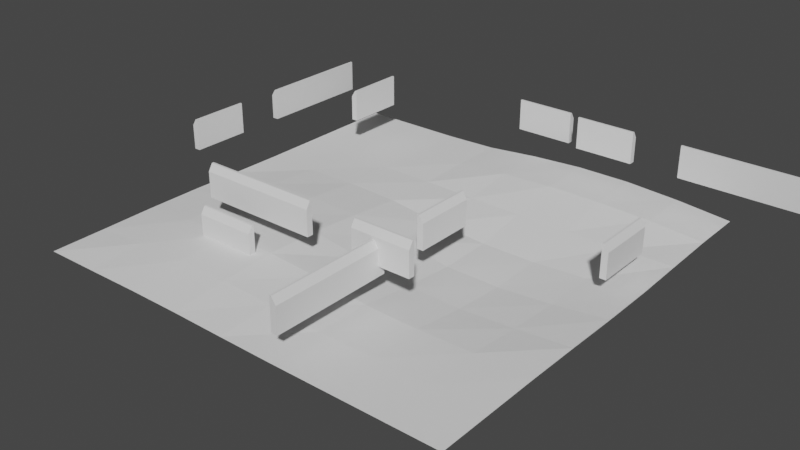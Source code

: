 # Source: haus.blend  (saved by Blender 3.1.7; exported with 4.5.12 LTS)
import bpy
from mathutils import Matrix  # noqa: F401  (used for matrix-valued properties, if any)

bpy.ops.wm.read_factory_settings(use_empty=True)
scene = bpy.context.scene
scene.name = 'Scene'

# ---- collections
col_haus = bpy.data.collections.new('haus'); scene.collection.children.link(col_haus)
col_wall_section = bpy.data.collections.new('wall-section'); col_haus.children.link(col_wall_section)

# ---- world
world_world = bpy.data.worlds.new('World'); scene.world = world_world
world_world.use_nodes = True; world_world.node_tree.nodes.clear()
_N = world_world.node_tree.nodes; _L = world_world.node_tree.links
n0 = _N.new('ShaderNodeOutputWorld'); n0.name = 'World Output'; n0.location = (300, 300)
n1 = _N.new('ShaderNodeBackground'); n1.name = 'Background'; n1.location = (10, 300)
n1.inputs[0].default_value = (0.05088, 0.05088, 0.05088, 1.0)
_L.new(n1.outputs[0], n0.inputs[0])
n0.is_active_output = True
world_world.color = (0.05088, 0.05088, 0.05088)
world_world.use_sun_shadow = False
world_world.sun_shadow_jitter_overblur = 0.0

# ---- meshes
me_plane = bpy.data.meshes.new('Plane')
me_plane.from_pydata([(-1.0, -1.0, 0.0), (1.0, -1.0, 0.0), (-1.0, 1.0, 0.0), (1.0, 1.0, 0.006139), (-1.0, 0.0, 0.002513), (0.0, -1.0, 0.002513), (1.0, 0.0, -0.007945), (0.0, 1.0, 0.02935), (0.0, 0.0, -0.01875), (-1.0, -0.5, 0.006139), (0.5, -1.0, 0.0), (1.0, 0.5, -0.00074), (-0.5, 1.0, 0.0), (-1.0, 0.5, 0.0), (-0.5, -1.0, 0.006139), (1.0, -0.5, 0.0), (0.5, 1.0, 0.04356), (0.0, 0.5, -0.005675), (0.0, -0.5, 0.02614), (-0.5, 0.0, 0.02935), (0.5, 0.0, -0.05637), (0.5, -0.5, -0.007945), (-0.5, -0.5, 0.04356), (-0.5, 0.5, 0.0), (0.5, 0.5, -0.0088), (-1.0, -0.75, 0.002513), (0.75, -1.0, 0.0), (1.0, 0.75, 0.006135), (-0.75, 1.0, 0.0), (-1.0, 0.25, 0.0), (-0.25, -1.0, 0.006139), (1.0, -0.25, -0.003253), (0.25, 1.0, 0.04356), (0.0, 0.75, 0.02609), (0.0, -0.25, 0.004682), (-0.75, 0.0, 0.01916), (0.25, 0.0, -0.05385), (-1.0, -0.25, 0.006139), (0.25, -1.0, 0.0), (1.0, 0.25, -0.007945), (-0.25, 1.0, 0.006139), (-1.0, 0.75, 0.0), (-0.75, -1.0, 0.002513), (1.0, -0.75, 0.0), (0.75, 1.0, 0.02935), (0.0, 0.25, -0.03299), (0.0, -0.75, 0.01916), (-0.25, 0.0, 0.02147), (0.75, 0.0, -0.03798), (0.5, -0.25, -0.03798), (0.5, -0.75, 0.0), (0.25, -0.5, -0.001804), (0.75, -0.5, -0.003253), (-0.5, -0.25, 0.04356), (-0.5, -0.75, 0.02935), (-0.75, -0.5, 0.02935), (-0.25, -0.5, 0.04356), (-0.5, 0.75, 0.0), (-0.5, 0.25, 0.006139), (-0.75, 0.5, 0.0), (-0.25, 0.5, -0.00074), (0.5, 0.75, 0.03561), (0.5, 0.25, -0.0504), (0.25, 0.5, -0.0088), (0.75, 0.5, -0.005675), (0.75, 0.25, -0.03551), (0.25, 0.25, -0.0504), (0.25, 0.75, 0.03561), (-0.25, 0.25, -0.001802), (-0.75, 0.25, 0.002513), (-0.75, 0.75, 0.0), (-0.25, -0.75, 0.02935), (-0.75, -0.75, 0.01916), (-0.75, -0.25, 0.02935), (0.75, -0.75, 0.0), (0.25, -0.75, 0.002513), (0.25, -0.25, -0.03184), (0.75, -0.25, -0.0248), (-0.25, -0.25, 0.0404), (-0.25, 0.75, 0.006135), (0.75, 0.75, 0.02609)], [], [(80, 27, 3, 44), (79, 33, 7, 40), (78, 34, 8, 47), (77, 31, 6, 48), (76, 49, 20, 36), (75, 50, 21, 51), (74, 43, 15, 52), (73, 53, 19, 35), (72, 54, 22, 55), (71, 46, 18, 56), (70, 57, 12, 28), (69, 58, 23, 59), (68, 45, 17, 60), (67, 61, 16, 32), (66, 62, 24, 63), (65, 39, 11, 64), (62, 65, 64, 24), (20, 48, 65, 62), (48, 6, 39, 65), (45, 66, 63, 17), (8, 36, 66, 45), (36, 20, 62, 66), (33, 67, 32, 7), (17, 63, 67, 33), (63, 24, 61, 67), (58, 68, 60, 23), (19, 47, 68, 58), (47, 8, 45, 68), (29, 69, 59, 13), (4, 35, 69, 29), (35, 19, 58, 69), (41, 70, 28, 2), (13, 59, 70, 41), (59, 23, 57, 70), (54, 71, 56, 22), (14, 30, 71, 54), (30, 5, 46, 71), (25, 72, 55, 9), (0, 42, 72, 25), (42, 14, 54, 72), (37, 73, 35, 4), (9, 55, 73, 37), (55, 22, 53, 73), (50, 74, 52, 21), (10, 26, 74, 50), (26, 1, 43, 74), (46, 75, 51, 18), (5, 38, 75, 46), (38, 10, 50, 75), (34, 76, 36, 8), (18, 51, 76, 34), (51, 21, 49, 76), (49, 77, 48, 20), (21, 52, 77, 49), (52, 15, 31, 77), (53, 78, 47, 19), (22, 56, 78, 53), (56, 18, 34, 78), (57, 79, 40, 12), (23, 60, 79, 57), (60, 17, 33, 79), (61, 80, 44, 16), (24, 64, 80, 61), (64, 11, 27, 80)])
_uv = me_plane.uv_layers.new(name='UVMap')
_uv.uv.foreach_set('vector', [0.875, 0.875, 1.0, 0.875, 1.0, 1.0, 0.875, 1.0, 0.375, 0.875, 0.5, 0.875, 0.5, 1.0, 0.375, 1.0, 0.375, 0.375, 0.5, 0.375, 0.5, 0.5, 0.375, 0.5, 0.875, 0.375, 1.0, 0.375, 1.0, 0.5, 0.875, 0.5, 0.625, 0.375, 0.75, 0.375, 0.75, 0.5, 0.625, 0.5, 0.625, 0.125, 0.75, 0.125, 0.75, 0.25, 0.625, 0.25, 0.875, 0.125, 1.0, 0.125, 1.0, 0.25, 0.875, 0.25, 0.125, 0.375, 0.25, 0.375, 0.25, 0.5, 0.125, 0.5, 0.125, 0.125, 0.25, 0.125, 0.25, 0.25, 0.125, 0.25, 0.375, 0.125, 0.5, 0.125, 0.5, 0.25, 0.375, 0.25, 0.125, 0.875, 0.25, 0.875, 0.25, 1.0, 0.125, 1.0, 0.125, 0.625, 0.25, 0.625, 0.25, 0.75, 0.125, 0.75, 0.375, 0.625, 0.5, 0.625, 0.5, 0.75, 0.375, 0.75, 0.625, 0.875, 0.75, 0.875, 0.75, 1.0, 0.625, 1.0, 0.625, 0.625, 0.75, 0.625, 0.75, 0.75, 0.625, 0.75, 0.875, 0.625, 1.0, 0.625, 1.0, 0.75, 0.875, 0.75, 0.75, 0.625, 0.875, 0.625, 0.875, 0.75, 0.75, 0.75, 0.75, 0.5, 0.875, 0.5, 0.875, 0.625, 0.75, 0.625, 0.875, 0.5, 1.0, 0.5, 1.0, 0.625, 0.875, 0.625, 0.5, 0.625, 0.625, 0.625, 0.625, 0.75, 0.5, 0.75, 0.5, 0.5, 0.625, 0.5, 0.625, 0.625, 0.5, 0.625, 0.625, 0.5, 0.75, 0.5, 0.75, 0.625, 0.625, 0.625, 0.5, 0.875, 0.625, 0.875, 0.625, 1.0, 0.5, 1.0, 0.5, 0.75, 0.625, 0.75, 0.625, 0.875, 0.5, 0.875, 0.625, 0.75, 0.75, 0.75, 0.75, 0.875, 0.625, 0.875, 0.25, 0.625, 0.375, 0.625, 0.375, 0.75, 0.25, 0.75, 0.25, 0.5, 0.375, 0.5, 0.375, 0.625, 0.25, 0.625, 0.375, 0.5, 0.5, 0.5, 0.5, 0.625, 0.375, 0.625, 0.0, 0.625, 0.125, 0.625, 0.125, 0.75, 0.0, 0.75, 0.0, 0.5, 0.125, 0.5, 0.125, 0.625, 0.0, 0.625, 0.125, 0.5, 0.25, 0.5, 0.25, 0.625, 0.125, 0.625, 0.0, 0.875, 0.125, 0.875, 0.125, 1.0, 0.0, 1.0, 0.0, 0.75, 0.125, 0.75, 0.125, 0.875, 0.0, 0.875, 0.125, 0.75, 0.25, 0.75, 0.25, 0.875, 0.125, 0.875, 0.25, 0.125, 0.375, 0.125, 0.375, 0.25, 0.25, 0.25, 0.25, 0.0, 0.375, 0.0, 0.375, 0.125, 0.25, 0.125, 0.375, 0.0, 0.5, 0.0, 0.5, 0.125, 0.375, 0.125, 0.0, 0.125, 0.125, 0.125, 0.125, 0.25, 0.0, 0.25, 0.0, 0.0, 0.125, 0.0, 0.125, 0.125, 0.0, 0.125, 0.125, 0.0, 0.25, 0.0, 0.25, 0.125, 0.125, 0.125, 0.0, 0.375, 0.125, 0.375, 0.125, 0.5, 0.0, 0.5, 0.0, 0.25, 0.125, 0.25, 0.125, 0.375, 0.0, 0.375, 0.125, 0.25, 0.25, 0.25, 0.25, 0.375, 0.125, 0.375, 0.75, 0.125, 0.875, 0.125, 0.875, 0.25, 0.75, 0.25, 0.75, 0.0, 0.875, 0.0, 0.875, 0.125, 0.75, 0.125, 0.875, 0.0, 1.0, 0.0, 1.0, 0.125, 0.875, 0.125, 0.5, 0.125, 0.625, 0.125, 0.625, 0.25, 0.5, 0.25, 0.5, 0.0, 0.625, 0.0, 0.625, 0.125, 0.5, 0.125, 0.625, 0.0, 0.75, 0.0, 0.75, 0.125, 0.625, 0.125, 0.5, 0.375, 0.625, 0.375, 0.625, 0.5, 0.5, 0.5, 0.5, 0.25, 0.625, 0.25, 0.625, 0.375, 0.5, 0.375, 0.625, 0.25, 0.75, 0.25, 0.75, 0.375, 0.625, 0.375, 0.75, 0.375, 0.875, 0.375, 0.875, 0.5, 0.75, 0.5, 0.75, 0.25, 0.875, 0.25, 0.875, 0.375, 0.75, 0.375, 0.875, 0.25, 1.0, 0.25, 1.0, 0.375, 0.875, 0.375, 0.25, 0.375, 0.375, 0.375, 0.375, 0.5, 0.25, 0.5, 0.25, 0.25, 0.375, 0.25, 0.375, 0.375, 0.25, 0.375, 0.375, 0.25, 0.5, 0.25, 0.5, 0.375, 0.375, 0.375, 0.25, 0.875, 0.375, 0.875, 0.375, 1.0, 0.25, 1.0, 0.25, 0.75, 0.375, 0.75, 0.375, 0.875, 0.25, 0.875, 0.375, 0.75, 0.5, 0.75, 0.5, 0.875, 0.375, 0.875, 0.75, 0.875, 0.875, 0.875, 0.875, 1.0, 0.75, 1.0, 0.75, 0.75, 0.875, 0.75, 0.875, 0.875, 0.75, 0.875, 0.875, 0.75, 1.0, 0.75, 1.0, 0.875, 0.875, 0.875])
me_plane.use_remesh_fix_poles = True
me_plane.use_remesh_preserve_attributes = False
me_plane.update()
me_cube_001 = bpy.data.meshes.new('Cube.001')
me_cube_001.from_pydata([(-1.0, -1.0, -1.0), (-1.0, 0.3652, 1.0), (-1.0, 1.0, -1.0), (-1.0, 1.0, 1.0), (1.0, -1.0, -1.0), (1.0, 0.3652, 1.0), (1.0, 1.0, -1.0), (1.0, 1.0, 1.0), (-1.0, -1.0, 0.5705), (-1.0, 1.0, 0.5705), (1.0, 1.0, 0.5705), (1.0, -1.0, 0.5705)], [], [(8, 1, 3, 9), (9, 3, 7, 10), (10, 7, 5, 11), (11, 5, 1, 8), (2, 6, 4, 0), (7, 3, 1, 5), (4, 11, 8, 0), (6, 10, 11, 4), (2, 9, 10, 6), (0, 8, 9, 2)])
_uv = me_cube_001.uv_layers.new(name='UVMap')
_uv.uv.foreach_set('vector', [0.5713, 0.0, 0.625, 0.0, 0.625, 0.25, 0.5713, 0.25, 0.5713, 0.25, 0.625, 0.25, 0.625, 0.5, 0.5713, 0.5, 0.5713, 0.5, 0.625, 0.5, 0.625, 0.75, 0.5713, 0.75, 0.5713, 0.75, 0.625, 0.75, 0.625, 1.0, 0.5713, 1.0, 0.125, 0.5, 0.375, 0.5, 0.375, 0.75, 0.125, 0.75, 0.625, 0.5, 0.875, 0.5, 0.875, 0.75, 0.625, 0.75, 0.375, 0.75, 0.5713, 0.75, 0.5713, 1.0, 0.375, 1.0, 0.375, 0.5, 0.5713, 0.5, 0.5713, 0.75, 0.375, 0.75, 0.375, 0.25, 0.5713, 0.25, 0.5713, 0.5, 0.375, 0.5, 0.375, 0.0, 0.5713, 0.0, 0.5713, 0.25, 0.375, 0.25])
me_cube_001.use_remesh_fix_poles = True
me_cube_001.use_remesh_preserve_attributes = False
me_cube_001.update()

# ---- objects
ob_empty_007 = bpy.data.objects.new('Empty.007', None)
ob_resource_groundtest = bpy.data.objects.new('Resource:GroundTest', me_plane)
ob_empty = bpy.data.objects.new('Empty', None)
ob_empty_001 = bpy.data.objects.new('Empty.001', None)
ob_empty_002 = bpy.data.objects.new('Empty.002', None)
ob_empty_003 = bpy.data.objects.new('Empty.003', None)
ob_empty_004 = bpy.data.objects.new('Empty.004', None)
ob_empty_005 = bpy.data.objects.new('Empty.005', None)
ob_empty_006 = bpy.data.objects.new('Empty.006', None)
ob_resource_wallsection = bpy.data.objects.new('Resource:WallSection', me_cube_001)

# ---- transforms, parenting, visibility, modifiers, constraints
ob_empty_007.location = (3.434, 7.381, 0.4623)
ob_empty_007.rotation_euler = (0.0, -0.0, 1.571)
ob_empty_007.empty_display_type = 'ARROWS'
ob_empty_007.show_instancer_for_viewport = False
ob_empty_007.instance_type = 'COLLECTION'
ob_resource_groundtest.location = (0.0, 0.0, 0.0)
ob_resource_groundtest.scale = (10.28, 10.28, 10.28)
ob_empty.location = (-2.971, -4.041, 0.932)
ob_empty.rotation_euler = (0.0, -0.0, 1.571)
ob_empty.show_instancer_for_viewport = False
ob_empty.instance_type = 'COLLECTION'
ob_empty_001.location = (-2.971, -1.184, 0.932)
ob_empty_001.rotation_euler = (0.0, -0.0, 1.571)
ob_empty_001.show_instancer_for_viewport = False
ob_empty_001.instance_type = 'COLLECTION'
ob_empty_002.location = (-2.971, 4.035, 0.932)
ob_empty_002.rotation_euler = (0.0, -0.0, 1.571)
ob_empty_002.show_instancer_for_viewport = False
ob_empty_002.instance_type = 'COLLECTION'
ob_empty_003.location = (-6.266, 4.058, 0.932)
ob_empty_003.rotation_euler = (0.0, -0.0, 4.712)
ob_empty_003.show_instancer_for_viewport = False
ob_empty_003.instance_type = 'COLLECTION'
ob_empty_004.location = (-6.266, 1.202, 0.932)
ob_empty_004.rotation_euler = (0.0, -0.0, 4.712)
ob_empty_004.show_instancer_for_viewport = False
ob_empty_004.instance_type = 'COLLECTION'
ob_empty_005.location = (-6.266, -4.017, 0.932)
ob_empty_005.rotation_euler = (0.0, -0.0, 4.712)
ob_empty_005.show_instancer_for_viewport = False
ob_empty_005.instance_type = 'COLLECTION'
ob_empty_006.location = (-4.615, 5.646, 0.932)
ob_empty_006.rotation_euler = (0.0, -0.0, 3.142)
ob_empty_006.show_instancer_for_viewport = False
ob_empty_006.instance_type = 'COLLECTION'
ob_resource_wallsection.location = (-4.559, -5.632, 0.932)
ob_resource_wallsection.scale = (1.433, 0.1492, 0.7714)
ob_empty_007.instance_collection = col_haus
ob_empty.instance_collection = col_wall_section
ob_empty_001.instance_collection = col_wall_section
ob_empty_002.instance_collection = col_wall_section
ob_empty_003.instance_collection = col_wall_section
ob_empty_004.instance_collection = col_wall_section
ob_empty_005.instance_collection = col_wall_section
ob_empty_006.instance_collection = col_wall_section

# ---- collection membership
scene.collection.objects.link(ob_empty_007)
scene.collection.objects.link(ob_resource_groundtest)
col_haus.objects.link(ob_empty)
col_haus.objects.link(ob_empty_001)
col_haus.objects.link(ob_empty_002)
col_haus.objects.link(ob_empty_003)
col_haus.objects.link(ob_empty_004)
col_haus.objects.link(ob_empty_005)
col_haus.objects.link(ob_empty_006)
col_wall_section.objects.link(ob_resource_wallsection)

# ---- scene / render settings (as saved in the file)
scene.frame_start = 1; scene.frame_end = 250; scene.frame_set(1)
scene.render.engine = 'BLENDER_EEVEE_NEXT'
scene.cycles.sampling_pattern = 'TABULATED_SOBOL'
scene.cycles.use_light_tree = False
scene.view_settings.view_transform = 'Filmic'
bpy.context.view_layer.update()

# ---- added for rendering (the .blend has no active camera and no usable light): camera, sun
cam_auto = bpy.data.cameras.new('AutoCamera')
cam_auto.lens = 50.0
cam_auto.sensor_width = 36.0
cam_auto.clip_end = 1000.0
ob_auto_camera = bpy.data.objects.new('AutoCamera', cam_auto)
scene.collection.objects.link(ob_auto_camera)
ob_auto_camera.location = (26.9791, -32.375, 22.1453)
ob_auto_camera.rotation_euler = (1.09748, -7.21219e-08, 0.694738)
scene.camera = ob_auto_camera
light_auto_sun = bpy.data.lights.new('AutoSun', 'SUN')
light_auto_sun.energy = 3.0
light_auto_sun.angle = 0.0523599
ob_auto_sun = bpy.data.objects.new('AutoSun', light_auto_sun)
scene.collection.objects.link(ob_auto_sun)
ob_auto_sun.rotation_euler = (0.872665, 0.174533, 0.523599)
bpy.context.view_layer.update()
